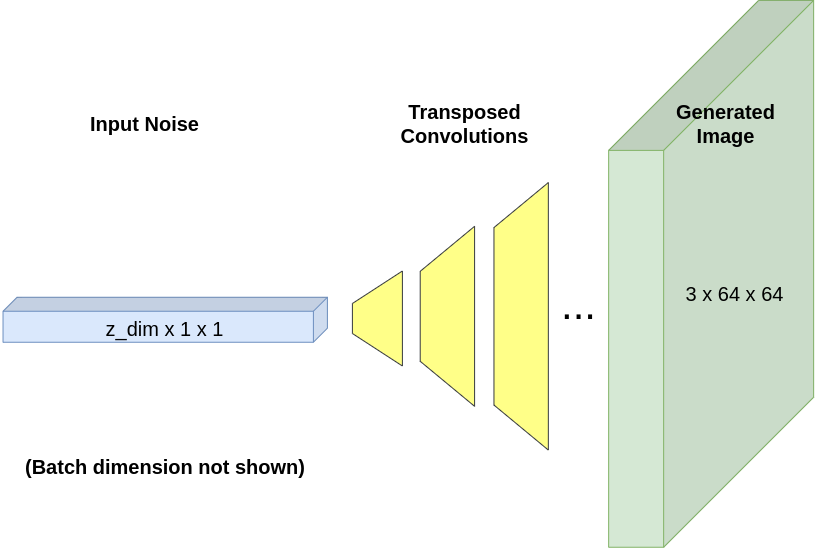

The diagram above was exported from draw.io. Its source (the exported page's mxGraphModel, read from the mxfile embedded in the PNG):
<mxGraphModel dx="859" dy="1729" grid="1" gridSize="10" guides="1" tooltips="1" connect="1" arrows="1" fold="1" page="1" pageScale="1" pageWidth="850" pageHeight="1100" math="0" shadow="0">
  <root>
    <mxCell id="0" />
    <mxCell id="1" parent="0" />
    <mxCell id="ksbOyrS-BQ1wDy5bU0W1-10" value="" style="shape=cube;whiteSpace=wrap;html=1;boundedLbl=1;backgroundOutline=1;darkOpacity=0.05;darkOpacity2=0.1;rotation=90;size=14;fillColor=#dae8fc;strokeColor=#6c8ebf;" vertex="1" parent="1">
      <mxGeometry x="159.22" y="39.07" width="45" height="324.37" as="geometry" />
    </mxCell>
    <mxCell id="ksbOyrS-BQ1wDy5bU0W1-11" value="z_dim x 1 x 1" style="text;html=1;strokeColor=none;fillColor=none;align=center;verticalAlign=middle;whiteSpace=wrap;rounded=0;fontSize=20;" vertex="1" parent="1">
      <mxGeometry x="110" y="195" width="143.43" height="30" as="geometry" />
    </mxCell>
    <mxCell id="ksbOyrS-BQ1wDy5bU0W1-13" value="" style="shape=trapezoid;perimeter=trapezoidPerimeter;whiteSpace=wrap;html=1;fixedSize=1;fontSize=16;rotation=-90;fillColor=#ffff88;strokeColor=#36393d;size=32.5;" vertex="1" parent="1">
      <mxGeometry x="346.4" y="175" width="95" height="50" as="geometry" />
    </mxCell>
    <mxCell id="ksbOyrS-BQ1wDy5bU0W1-14" value="" style="shape=trapezoid;perimeter=trapezoidPerimeter;whiteSpace=wrap;html=1;fixedSize=1;fontSize=16;rotation=-90;fillColor=#ffff88;strokeColor=#36393d;size=45;" vertex="1" parent="1">
      <mxGeometry x="373.9" y="170.62" width="180" height="54.38" as="geometry" />
    </mxCell>
    <mxCell id="ksbOyrS-BQ1wDy5bU0W1-15" value="" style="shape=trapezoid;perimeter=trapezoidPerimeter;whiteSpace=wrap;html=1;fixedSize=1;fontSize=16;rotation=-90;fillColor=#ffff88;strokeColor=#36393d;size=45;" vertex="1" parent="1">
      <mxGeometry x="403.9" y="170.62" width="267.5" height="54.38" as="geometry" />
    </mxCell>
    <mxCell id="ksbOyrS-BQ1wDy5bU0W1-16" value="" style="shape=cube;whiteSpace=wrap;html=1;boundedLbl=1;backgroundOutline=1;darkOpacity=0.05;darkOpacity2=0.1;fontSize=16;rotation=90;size=150;fillColor=#d5e8d4;strokeColor=#82b366;" vertex="1" parent="1">
      <mxGeometry x="454.21999999999997" y="52.81" width="546.87" height="205" as="geometry" />
    </mxCell>
    <mxCell id="ksbOyrS-BQ1wDy5bU0W1-18" value="3 x 64 x 64" style="text;html=1;strokeColor=none;fillColor=none;align=center;verticalAlign=middle;whiteSpace=wrap;rounded=0;fontSize=20;" vertex="1" parent="1">
      <mxGeometry x="700" y="160" width="102.5" height="30" as="geometry" />
    </mxCell>
    <mxCell id="ksbOyrS-BQ1wDy5bU0W1-19" value="&lt;font style=&quot;font-size: 42px&quot;&gt;...&lt;/font&gt;" style="text;html=1;strokeColor=none;fillColor=none;align=center;verticalAlign=middle;whiteSpace=wrap;rounded=0;fontSize=16;" vertex="1" parent="1">
      <mxGeometry x="543.9" y="170.62" width="102.5" height="30" as="geometry" />
    </mxCell>
    <mxCell id="ksbOyrS-BQ1wDy5bU0W1-20" value="Transposed&lt;br&gt;Convolutions" style="text;html=1;strokeColor=none;fillColor=none;align=center;verticalAlign=middle;whiteSpace=wrap;rounded=0;fontSize=20;fontStyle=1" vertex="1" parent="1">
      <mxGeometry x="410.47" y="-10" width="143.43" height="30" as="geometry" />
    </mxCell>
    <mxCell id="ksbOyrS-BQ1wDy5bU0W1-21" value="Input Noise" style="text;html=1;strokeColor=none;fillColor=none;align=center;verticalAlign=middle;whiteSpace=wrap;rounded=0;fontSize=20;fontStyle=1" vertex="1" parent="1">
      <mxGeometry x="90" y="-10" width="143.43" height="30" as="geometry" />
    </mxCell>
    <mxCell id="ksbOyrS-BQ1wDy5bU0W1-22" value="Generated&lt;br&gt;Image" style="text;html=1;strokeColor=none;fillColor=none;align=center;verticalAlign=middle;whiteSpace=wrap;rounded=0;fontSize=20;fontStyle=1" vertex="1" parent="1">
      <mxGeometry x="671.4" y="-10" width="143.43" height="30" as="geometry" />
    </mxCell>
    <mxCell id="ksbOyrS-BQ1wDy5bU0W1-23" value="(Batch dimension not shown)" style="text;html=1;strokeColor=none;fillColor=none;align=center;verticalAlign=middle;whiteSpace=wrap;rounded=0;fontSize=20;fontStyle=1" vertex="1" parent="1">
      <mxGeometry x="16.72" y="333.44" width="330" height="30" as="geometry" />
    </mxCell>
  </root>
</mxGraphModel>